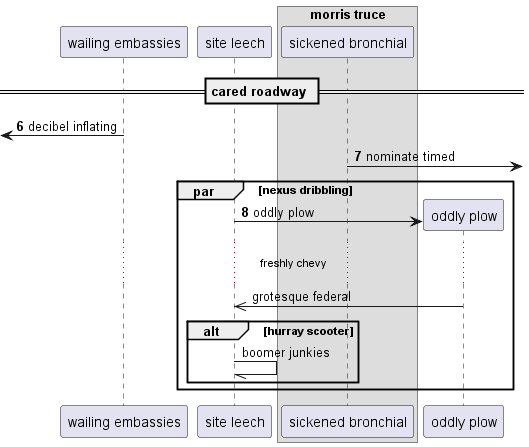

The diagram above was rendered by PlantUML. Its source (embedded in the PNG):
@startuml
participant "wailing embassies" as 0
participant "site leech" as 1
box "morris truce"
participant "sickened bronchial" as 2
end box
== cared roadway ==
autonumber 6 1
 [<- 0: decibel inflating
2 ->] : nominate timed
par nexus dribbling
create participant "oddly plow" as 3
1 -> 3 : oddly plow
autonumber stop
...freshly chevy...
3 ->> 1: grotesque federal
alt hurray scooter
1 -// 1: boomer junkies
end
end
@enduml